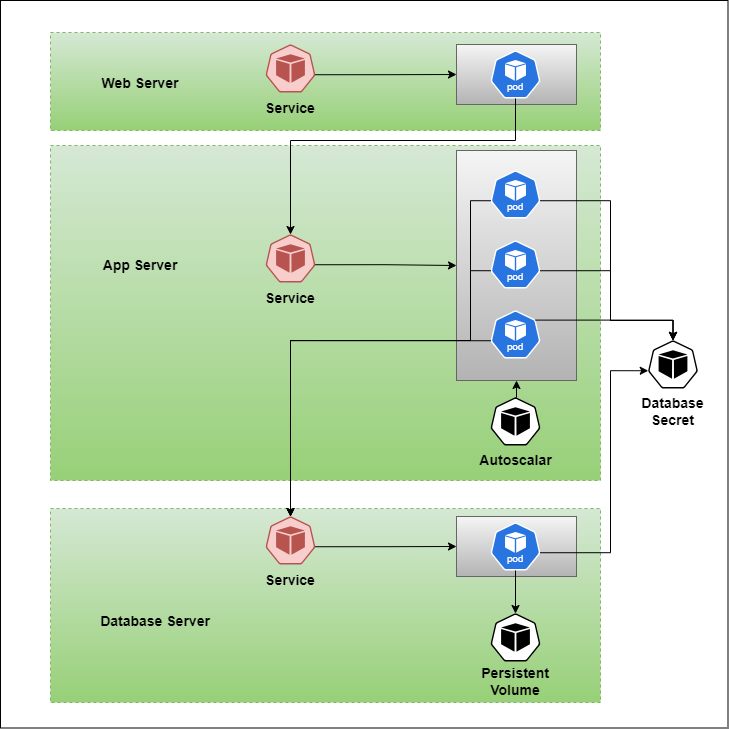

The diagram above was exported from draw.io. Its source (the exported page's mxGraphModel, read from the mxfile embedded in the PNG):
<mxGraphModel dx="1050" dy="1622" grid="1" gridSize="10" guides="1" tooltips="1" connect="1" arrows="1" fold="1" page="1" pageScale="1" pageWidth="850" pageHeight="1100" math="0" shadow="0">
  <root>
    <mxCell id="0" />
    <mxCell id="1" parent="0" />
    <mxCell id="KJW4ddGMX_AnSsoAT0Ec-1" value="" style="whiteSpace=wrap;html=1;aspect=fixed;" vertex="1" parent="1">
      <mxGeometry x="110" y="-40" width="727.5" height="727.5" as="geometry" />
    </mxCell>
    <mxCell id="0BeJaKJ7f-fkLnKxKSm3-36" value="" style="rounded=0;whiteSpace=wrap;html=1;dashed=1;fillColor=#d5e8d4;gradientColor=#97d077;strokeColor=#82b366;" parent="1" vertex="1">
      <mxGeometry x="160" y="468" width="550" height="194" as="geometry" />
    </mxCell>
    <mxCell id="0BeJaKJ7f-fkLnKxKSm3-34" value="" style="rounded=0;whiteSpace=wrap;html=1;dashed=1;fillColor=#d5e8d4;gradientColor=#97d077;strokeColor=#82b366;" parent="1" vertex="1">
      <mxGeometry x="160" y="105" width="550" height="335" as="geometry" />
    </mxCell>
    <mxCell id="0BeJaKJ7f-fkLnKxKSm3-31" value="" style="rounded=0;whiteSpace=wrap;html=1;dashed=1;fillColor=#d5e8d4;gradientColor=#97d077;strokeColor=#82b366;" parent="1" vertex="1">
      <mxGeometry x="160" y="-8" width="550" height="98" as="geometry" />
    </mxCell>
    <mxCell id="0BeJaKJ7f-fkLnKxKSm3-13" value="" style="rounded=0;whiteSpace=wrap;html=1;fillColor=#f5f5f5;gradientColor=#b3b3b3;strokeColor=#666666;" parent="1" vertex="1">
      <mxGeometry x="566" y="4" width="120" height="60" as="geometry" />
    </mxCell>
    <mxCell id="0BeJaKJ7f-fkLnKxKSm3-11" value="" style="rounded=0;whiteSpace=wrap;html=1;fillColor=#f5f5f5;gradientColor=#b3b3b3;strokeColor=#666666;" parent="1" vertex="1">
      <mxGeometry x="566" y="476" width="120" height="60" as="geometry" />
    </mxCell>
    <mxCell id="0BeJaKJ7f-fkLnKxKSm3-9" value="" style="rounded=0;whiteSpace=wrap;html=1;fillColor=#f5f5f5;gradientColor=#b3b3b3;strokeColor=#666666;" parent="1" vertex="1">
      <mxGeometry x="566" y="110" width="120" height="230" as="geometry" />
    </mxCell>
    <mxCell id="0BeJaKJ7f-fkLnKxKSm3-1" value="" style="aspect=fixed;sketch=0;html=1;dashed=0;whitespace=wrap;fillColor=#2875E2;strokeColor=#ffffff;points=[[0.005,0.63,0],[0.1,0.2,0],[0.9,0.2,0],[0.5,0,0],[0.995,0.63,0],[0.72,0.99,0],[0.5,1,0],[0.28,0.99,0]];shape=mxgraph.kubernetes.icon2;kubernetesLabel=1;prIcon=pod" parent="1" vertex="1">
      <mxGeometry x="600" y="130" width="50" height="48" as="geometry" />
    </mxCell>
    <mxCell id="0BeJaKJ7f-fkLnKxKSm3-2" value="" style="aspect=fixed;sketch=0;html=1;dashed=0;whitespace=wrap;fillColor=#2875E2;strokeColor=#ffffff;points=[[0.005,0.63,0],[0.1,0.2,0],[0.9,0.2,0],[0.5,0,0],[0.995,0.63,0],[0.72,0.99,0],[0.5,1,0],[0.28,0.99,0]];shape=mxgraph.kubernetes.icon2;kubernetesLabel=1;prIcon=pod" parent="1" vertex="1">
      <mxGeometry x="600" y="200" width="50" height="48" as="geometry" />
    </mxCell>
    <mxCell id="0BeJaKJ7f-fkLnKxKSm3-3" value="" style="aspect=fixed;sketch=0;html=1;dashed=0;whitespace=wrap;fillColor=#2875E2;strokeColor=#ffffff;points=[[0.005,0.63,0],[0.1,0.2,0],[0.9,0.2,0],[0.5,0,0],[0.995,0.63,0],[0.72,0.99,0],[0.5,1,0],[0.28,0.99,0]];shape=mxgraph.kubernetes.icon2;kubernetesLabel=1;prIcon=pod" parent="1" vertex="1">
      <mxGeometry x="600" y="270" width="50" height="48" as="geometry" />
    </mxCell>
    <mxCell id="0BeJaKJ7f-fkLnKxKSm3-7" value="" style="aspect=fixed;sketch=0;html=1;dashed=0;whitespace=wrap;fillColor=#2875E2;strokeColor=#ffffff;points=[[0.005,0.63,0],[0.1,0.2,0],[0.9,0.2,0],[0.5,0,0],[0.995,0.63,0],[0.72,0.99,0],[0.5,1,0],[0.28,0.99,0]];shape=mxgraph.kubernetes.icon2;kubernetesLabel=1;prIcon=pod" parent="1" vertex="1">
      <mxGeometry x="600" y="10" width="50" height="48" as="geometry" />
    </mxCell>
    <mxCell id="0BeJaKJ7f-fkLnKxKSm3-8" value="" style="aspect=fixed;sketch=0;html=1;dashed=0;whitespace=wrap;fillColor=#2875E2;strokeColor=#ffffff;points=[[0.005,0.63,0],[0.1,0.2,0],[0.9,0.2,0],[0.5,0,0],[0.995,0.63,0],[0.72,0.99,0],[0.5,1,0],[0.28,0.99,0]];shape=mxgraph.kubernetes.icon2;kubernetesLabel=1;prIcon=pod" parent="1" vertex="1">
      <mxGeometry x="600" y="482" width="50" height="48" as="geometry" />
    </mxCell>
    <mxCell id="0BeJaKJ7f-fkLnKxKSm3-16" style="edgeStyle=orthogonalEdgeStyle;rounded=0;orthogonalLoop=1;jettySize=auto;html=1;exitX=0.995;exitY=0.63;exitDx=0;exitDy=0;exitPerimeter=0;entryX=0;entryY=0.5;entryDx=0;entryDy=0;" parent="1" source="0BeJaKJ7f-fkLnKxKSm3-14" target="0BeJaKJ7f-fkLnKxKSm3-13" edge="1">
      <mxGeometry relative="1" as="geometry" />
    </mxCell>
    <mxCell id="0BeJaKJ7f-fkLnKxKSm3-14" value="" style="aspect=fixed;sketch=0;html=1;dashed=0;whitespace=wrap;fillColor=#f8cecc;strokeColor=#b85450;points=[[0.005,0.63,0],[0.1,0.2,0],[0.9,0.2,0],[0.5,0,0],[0.995,0.63,0],[0.72,0.99,0],[0.5,1,0],[0.28,0.99,0]];shape=mxgraph.kubernetes.icon2;prIcon=pod;gradientColor=#ea6b66;" parent="1" vertex="1">
      <mxGeometry x="375" y="4" width="50" height="48" as="geometry" />
    </mxCell>
    <mxCell id="0BeJaKJ7f-fkLnKxKSm3-15" value="&lt;b&gt;&lt;font style=&quot;font-size: 14px;&quot;&gt;Service&lt;/font&gt;&lt;/b&gt;" style="text;html=1;align=center;verticalAlign=middle;whiteSpace=wrap;rounded=0;" parent="1" vertex="1">
      <mxGeometry x="370" y="53" width="60" height="30" as="geometry" />
    </mxCell>
    <mxCell id="0BeJaKJ7f-fkLnKxKSm3-19" style="edgeStyle=orthogonalEdgeStyle;rounded=0;orthogonalLoop=1;jettySize=auto;html=1;exitX=0.995;exitY=0.63;exitDx=0;exitDy=0;exitPerimeter=0;entryX=0;entryY=0.5;entryDx=0;entryDy=0;" parent="1" source="0BeJaKJ7f-fkLnKxKSm3-17" target="0BeJaKJ7f-fkLnKxKSm3-9" edge="1">
      <mxGeometry relative="1" as="geometry" />
    </mxCell>
    <mxCell id="0BeJaKJ7f-fkLnKxKSm3-17" value="" style="aspect=fixed;sketch=0;html=1;dashed=0;whitespace=wrap;fillColor=#f8cecc;strokeColor=#b85450;points=[[0.005,0.63,0],[0.1,0.2,0],[0.9,0.2,0],[0.5,0,0],[0.995,0.63,0],[0.72,0.99,0],[0.5,1,0],[0.28,0.99,0]];shape=mxgraph.kubernetes.icon2;prIcon=pod;gradientColor=#ea6b66;" parent="1" vertex="1">
      <mxGeometry x="375" y="194" width="50" height="48" as="geometry" />
    </mxCell>
    <mxCell id="0BeJaKJ7f-fkLnKxKSm3-18" value="&lt;b&gt;&lt;font style=&quot;font-size: 14px;&quot;&gt;Service&lt;/font&gt;&lt;/b&gt;" style="text;html=1;align=center;verticalAlign=middle;whiteSpace=wrap;rounded=0;" parent="1" vertex="1">
      <mxGeometry x="370" y="243" width="60" height="30" as="geometry" />
    </mxCell>
    <mxCell id="0BeJaKJ7f-fkLnKxKSm3-22" style="edgeStyle=orthogonalEdgeStyle;rounded=0;orthogonalLoop=1;jettySize=auto;html=1;exitX=0.995;exitY=0.63;exitDx=0;exitDy=0;exitPerimeter=0;entryX=0;entryY=0.5;entryDx=0;entryDy=0;" parent="1" source="0BeJaKJ7f-fkLnKxKSm3-20" target="0BeJaKJ7f-fkLnKxKSm3-11" edge="1">
      <mxGeometry relative="1" as="geometry" />
    </mxCell>
    <mxCell id="0BeJaKJ7f-fkLnKxKSm3-20" value="" style="aspect=fixed;sketch=0;html=1;dashed=0;whitespace=wrap;fillColor=#f8cecc;strokeColor=#b85450;points=[[0.005,0.63,0],[0.1,0.2,0],[0.9,0.2,0],[0.5,0,0],[0.995,0.63,0],[0.72,0.99,0],[0.5,1,0],[0.28,0.99,0]];shape=mxgraph.kubernetes.icon2;prIcon=pod;gradientColor=#ea6b66;" parent="1" vertex="1">
      <mxGeometry x="375" y="476" width="50" height="48" as="geometry" />
    </mxCell>
    <mxCell id="0BeJaKJ7f-fkLnKxKSm3-21" value="&lt;b&gt;&lt;font style=&quot;font-size: 14px;&quot;&gt;Service&lt;/font&gt;&lt;/b&gt;" style="text;html=1;align=center;verticalAlign=middle;whiteSpace=wrap;rounded=0;" parent="1" vertex="1">
      <mxGeometry x="370" y="525" width="60" height="30" as="geometry" />
    </mxCell>
    <mxCell id="0BeJaKJ7f-fkLnKxKSm3-23" style="edgeStyle=orthogonalEdgeStyle;rounded=0;orthogonalLoop=1;jettySize=auto;html=1;exitX=0.5;exitY=1;exitDx=0;exitDy=0;exitPerimeter=0;entryX=0.5;entryY=0;entryDx=0;entryDy=0;entryPerimeter=0;" parent="1" source="0BeJaKJ7f-fkLnKxKSm3-7" target="0BeJaKJ7f-fkLnKxKSm3-17" edge="1">
      <mxGeometry relative="1" as="geometry">
        <Array as="points">
          <mxPoint x="625" y="100" />
          <mxPoint x="400" y="100" />
        </Array>
      </mxGeometry>
    </mxCell>
    <mxCell id="0BeJaKJ7f-fkLnKxKSm3-24" style="edgeStyle=orthogonalEdgeStyle;rounded=0;orthogonalLoop=1;jettySize=auto;html=1;exitX=0.005;exitY=0.63;exitDx=0;exitDy=0;exitPerimeter=0;entryX=0.5;entryY=0;entryDx=0;entryDy=0;entryPerimeter=0;" parent="1" source="0BeJaKJ7f-fkLnKxKSm3-3" target="0BeJaKJ7f-fkLnKxKSm3-20" edge="1">
      <mxGeometry relative="1" as="geometry" />
    </mxCell>
    <mxCell id="0BeJaKJ7f-fkLnKxKSm3-25" style="edgeStyle=orthogonalEdgeStyle;rounded=0;orthogonalLoop=1;jettySize=auto;html=1;exitX=0.005;exitY=0.63;exitDx=0;exitDy=0;exitPerimeter=0;entryX=0.5;entryY=0;entryDx=0;entryDy=0;entryPerimeter=0;" parent="1" source="0BeJaKJ7f-fkLnKxKSm3-2" target="0BeJaKJ7f-fkLnKxKSm3-20" edge="1">
      <mxGeometry relative="1" as="geometry">
        <Array as="points">
          <mxPoint x="580" y="230" />
          <mxPoint x="580" y="300" />
          <mxPoint x="400" y="300" />
        </Array>
      </mxGeometry>
    </mxCell>
    <mxCell id="0BeJaKJ7f-fkLnKxKSm3-26" style="edgeStyle=orthogonalEdgeStyle;rounded=0;orthogonalLoop=1;jettySize=auto;html=1;exitX=0.005;exitY=0.63;exitDx=0;exitDy=0;exitPerimeter=0;entryX=0.5;entryY=0;entryDx=0;entryDy=0;entryPerimeter=0;" parent="1" source="0BeJaKJ7f-fkLnKxKSm3-1" target="0BeJaKJ7f-fkLnKxKSm3-20" edge="1">
      <mxGeometry relative="1" as="geometry">
        <Array as="points">
          <mxPoint x="580" y="160" />
          <mxPoint x="580" y="300" />
          <mxPoint x="400" y="300" />
        </Array>
      </mxGeometry>
    </mxCell>
    <mxCell id="0BeJaKJ7f-fkLnKxKSm3-28" value="" style="aspect=fixed;sketch=0;html=1;dashed=0;whitespace=wrap;points=[[0.005,0.63,0],[0.1,0.2,0],[0.9,0.2,0],[0.5,0,0],[0.995,0.63,0],[0.72,0.99,0],[0.5,1,0],[0.28,0.99,0]];shape=mxgraph.kubernetes.icon2;prIcon=pod;" parent="1" vertex="1">
      <mxGeometry x="600" y="573" width="50" height="48" as="geometry" />
    </mxCell>
    <mxCell id="0BeJaKJ7f-fkLnKxKSm3-29" value="&lt;span style=&quot;font-size: 14px;&quot;&gt;&lt;b&gt;Persistent Volume&lt;/b&gt;&lt;/span&gt;" style="text;html=1;align=center;verticalAlign=middle;whiteSpace=wrap;rounded=0;" parent="1" vertex="1">
      <mxGeometry x="595" y="626" width="60" height="30" as="geometry" />
    </mxCell>
    <mxCell id="0BeJaKJ7f-fkLnKxKSm3-30" style="edgeStyle=orthogonalEdgeStyle;rounded=0;orthogonalLoop=1;jettySize=auto;html=1;exitX=0.5;exitY=1;exitDx=0;exitDy=0;exitPerimeter=0;entryX=0.5;entryY=0;entryDx=0;entryDy=0;entryPerimeter=0;" parent="1" source="0BeJaKJ7f-fkLnKxKSm3-8" target="0BeJaKJ7f-fkLnKxKSm3-28" edge="1">
      <mxGeometry relative="1" as="geometry" />
    </mxCell>
    <mxCell id="0BeJaKJ7f-fkLnKxKSm3-33" value="&lt;b&gt;&lt;font style=&quot;font-size: 14px;&quot;&gt;Web Server&lt;/font&gt;&lt;/b&gt;" style="text;html=1;align=center;verticalAlign=middle;whiteSpace=wrap;rounded=0;" parent="1" vertex="1">
      <mxGeometry x="200" y="28" width="100" height="30" as="geometry" />
    </mxCell>
    <mxCell id="0BeJaKJ7f-fkLnKxKSm3-35" value="&lt;b&gt;&lt;font style=&quot;font-size: 14px;&quot;&gt;App Server&lt;/font&gt;&lt;/b&gt;" style="text;html=1;align=center;verticalAlign=middle;whiteSpace=wrap;rounded=0;" parent="1" vertex="1">
      <mxGeometry x="200" y="210" width="100" height="30" as="geometry" />
    </mxCell>
    <mxCell id="0BeJaKJ7f-fkLnKxKSm3-37" value="&lt;b&gt;&lt;font style=&quot;font-size: 14px;&quot;&gt;Database Server&lt;/font&gt;&lt;/b&gt;" style="text;html=1;align=center;verticalAlign=middle;whiteSpace=wrap;rounded=0;" parent="1" vertex="1">
      <mxGeometry x="200" y="566" width="130" height="30" as="geometry" />
    </mxCell>
    <mxCell id="0BeJaKJ7f-fkLnKxKSm3-40" style="edgeStyle=orthogonalEdgeStyle;rounded=0;orthogonalLoop=1;jettySize=auto;html=1;exitX=0.5;exitY=0;exitDx=0;exitDy=0;exitPerimeter=0;entryX=0.5;entryY=1;entryDx=0;entryDy=0;" parent="1" source="0BeJaKJ7f-fkLnKxKSm3-38" target="0BeJaKJ7f-fkLnKxKSm3-9" edge="1">
      <mxGeometry relative="1" as="geometry" />
    </mxCell>
    <mxCell id="0BeJaKJ7f-fkLnKxKSm3-38" value="" style="aspect=fixed;sketch=0;html=1;dashed=0;whitespace=wrap;fillColor=none;points=[[0.005,0.63,0],[0.1,0.2,0],[0.9,0.2,0],[0.5,0,0],[0.995,0.63,0],[0.72,0.99,0],[0.5,1,0],[0.28,0.99,0]];shape=mxgraph.kubernetes.icon2;prIcon=pod" parent="1" vertex="1">
      <mxGeometry x="600" y="357" width="50" height="48" as="geometry" />
    </mxCell>
    <mxCell id="0BeJaKJ7f-fkLnKxKSm3-39" value="&lt;span style=&quot;font-size: 14px;&quot;&gt;&lt;b&gt;Autoscalar&lt;/b&gt;&lt;/span&gt;" style="text;html=1;align=center;verticalAlign=middle;whiteSpace=wrap;rounded=0;" parent="1" vertex="1">
      <mxGeometry x="582.5" y="405" width="85" height="30" as="geometry" />
    </mxCell>
    <mxCell id="0BeJaKJ7f-fkLnKxKSm3-42" value="" style="aspect=fixed;sketch=0;html=1;dashed=0;whitespace=wrap;fillColor=none;points=[[0.005,0.63,0],[0.1,0.2,0],[0.9,0.2,0],[0.5,0,0],[0.995,0.63,0],[0.72,0.99,0],[0.5,1,0],[0.28,0.99,0]];shape=mxgraph.kubernetes.icon2;prIcon=pod" parent="1" vertex="1">
      <mxGeometry x="757.5" y="300" width="50" height="48" as="geometry" />
    </mxCell>
    <mxCell id="0BeJaKJ7f-fkLnKxKSm3-43" value="&lt;span style=&quot;font-size: 14px;&quot;&gt;&lt;b&gt;Database Secret&lt;/b&gt;&lt;/span&gt;" style="text;html=1;align=center;verticalAlign=middle;whiteSpace=wrap;rounded=0;" parent="1" vertex="1">
      <mxGeometry x="740" y="356" width="85" height="30" as="geometry" />
    </mxCell>
    <mxCell id="0BeJaKJ7f-fkLnKxKSm3-44" style="edgeStyle=orthogonalEdgeStyle;rounded=0;orthogonalLoop=1;jettySize=auto;html=1;exitX=0.995;exitY=0.63;exitDx=0;exitDy=0;exitPerimeter=0;entryX=0.5;entryY=0;entryDx=0;entryDy=0;entryPerimeter=0;" parent="1" source="0BeJaKJ7f-fkLnKxKSm3-1" target="0BeJaKJ7f-fkLnKxKSm3-42" edge="1">
      <mxGeometry relative="1" as="geometry">
        <Array as="points">
          <mxPoint x="720" y="160" />
          <mxPoint x="720" y="280" />
          <mxPoint x="783" y="280" />
        </Array>
      </mxGeometry>
    </mxCell>
    <mxCell id="0BeJaKJ7f-fkLnKxKSm3-46" style="edgeStyle=orthogonalEdgeStyle;rounded=0;orthogonalLoop=1;jettySize=auto;html=1;exitX=0.995;exitY=0.63;exitDx=0;exitDy=0;exitPerimeter=0;entryX=0.5;entryY=0;entryDx=0;entryDy=0;entryPerimeter=0;" parent="1" source="0BeJaKJ7f-fkLnKxKSm3-2" target="0BeJaKJ7f-fkLnKxKSm3-42" edge="1">
      <mxGeometry relative="1" as="geometry">
        <Array as="points">
          <mxPoint x="720" y="230" />
          <mxPoint x="720" y="280" />
          <mxPoint x="783" y="280" />
        </Array>
      </mxGeometry>
    </mxCell>
    <mxCell id="0BeJaKJ7f-fkLnKxKSm3-48" style="edgeStyle=orthogonalEdgeStyle;rounded=0;orthogonalLoop=1;jettySize=auto;html=1;exitX=0.9;exitY=0.2;exitDx=0;exitDy=0;exitPerimeter=0;entryX=0.5;entryY=0;entryDx=0;entryDy=0;entryPerimeter=0;" parent="1" source="0BeJaKJ7f-fkLnKxKSm3-3" target="0BeJaKJ7f-fkLnKxKSm3-42" edge="1">
      <mxGeometry relative="1" as="geometry" />
    </mxCell>
    <mxCell id="0BeJaKJ7f-fkLnKxKSm3-49" style="edgeStyle=orthogonalEdgeStyle;rounded=0;orthogonalLoop=1;jettySize=auto;html=1;exitX=0.995;exitY=0.63;exitDx=0;exitDy=0;exitPerimeter=0;entryX=0.005;entryY=0.63;entryDx=0;entryDy=0;entryPerimeter=0;" parent="1" source="0BeJaKJ7f-fkLnKxKSm3-8" target="0BeJaKJ7f-fkLnKxKSm3-42" edge="1">
      <mxGeometry relative="1" as="geometry">
        <Array as="points">
          <mxPoint x="720" y="512" />
          <mxPoint x="720" y="330" />
        </Array>
      </mxGeometry>
    </mxCell>
  </root>
</mxGraphModel>